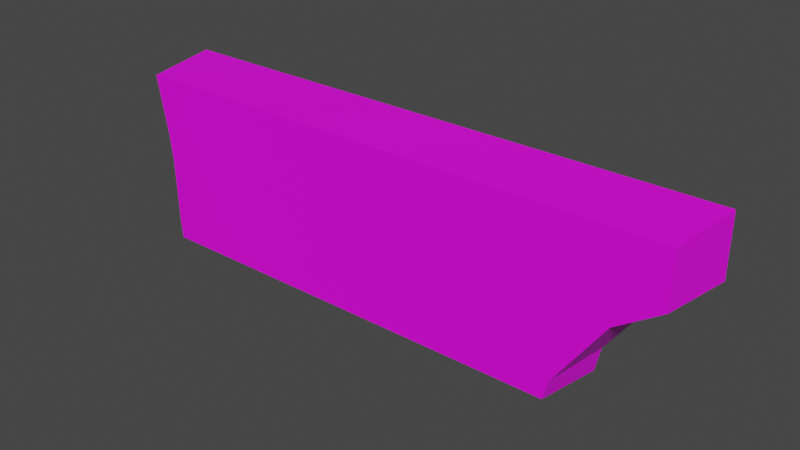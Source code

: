 # Source: ButtonGame2.blend  (saved by Blender 3.2.14; exported with 4.5.12 LTS)
import bpy
from mathutils import Matrix  # noqa: F401  (used for matrix-valued properties, if any)

bpy.ops.wm.read_factory_settings(use_empty=True)
scene = bpy.context.scene
scene.name = 'Scene'

# ---- collections
col_collection = bpy.data.collections.new('Collection'); scene.collection.children.link(col_collection)

# ---- images (referenced by path relative to the original .blend; pixels are not part of the script)
import os
ASSET_DIR = os.environ.get("B2B_ASSET_DIR", "")  # directory of the original .blend (textures are referenced by path, not embedded)
HERE = os.path.dirname(os.path.abspath(__file__))  # packed textures are extracted next to this script under _unpacked/

def load_image(name, relpath, width, height, colorspace="sRGB"):
    """Load a texture the original file referenced (path relative to the .blend, or extracted next to this script)."""
    p = next((c for c in (os.path.join(HERE, relpath), os.path.join(ASSET_DIR, relpath)) if relpath and os.path.exists(c)), "")
    if p:
        img = bpy.data.images.load(p, check_existing=True)
        img.name = name
    else:  # same state as the original file: an image datablock whose file is absent (Cycles renders it pink)
        img = bpy.data.images.new(name, width, height)
        img.source = "FILE"
        img.filepath = "//" + (relpath or name)
    img.colorspace_settings.name = colorspace
    return img
img_hud_texture_png = load_image('HUD_Texture.png', 'HUD_Texture.png', 1024, 1024, 'sRGB')

# ---- materials (node trees are filled in below, after node groups)
mat_plastic = bpy.data.materials.new('Plastic')
mat_plastic.use_transparent_shadow = False

# ---- material node trees
mat_plastic.use_nodes = True; mat_plastic.node_tree.nodes.clear()
_N = mat_plastic.node_tree.nodes; _L = mat_plastic.node_tree.links
n0 = _N.new('ShaderNodeBsdfPrincipled'); n0.name = 'Principled BSDF'; n0.location = (10, 300)
n0.distribution = 'GGX'
n0.subsurface_method = 'RANDOM_WALK_SKIN'
n0.inputs[3].default_value = 1.45
n0.inputs[27].default_value = (0.0, 0.0, 0.0, 1.0)
n0.inputs[28].default_value = 1.0
n1 = _N.new('ShaderNodeOutputMaterial'); n1.name = 'Material Output'; n1.location = (300, 300)
n2 = _N.new('ShaderNodeTexImage'); n2.name = 'Image Texture'; n2.location = (-296, 277)
n2.image = img_hud_texture_png
_L.new(n0.outputs[0], n1.inputs[0])
_L.new(n2.outputs[0], n0.inputs[0])
n1.is_active_output = True

# ---- world
world_world = bpy.data.worlds.new('World'); scene.world = world_world
world_world.use_nodes = True; world_world.node_tree.nodes.clear()
_N = world_world.node_tree.nodes; _L = world_world.node_tree.links
n0 = _N.new('ShaderNodeOutputWorld'); n0.name = 'World Output'; n0.location = (300, 300)
n1 = _N.new('ShaderNodeBackground'); n1.name = 'Background'; n1.location = (10, 300)
n1.inputs[0].default_value = (0.05088, 0.05088, 0.05088, 1.0)
_L.new(n1.outputs[0], n0.inputs[0])
n0.is_active_output = True
world_world.color = (0.05088, 0.05088, 0.05088)
world_world.use_sun_shadow = False
world_world.sun_shadow_jitter_overblur = 0.0

# ---- meshes
me_cube_002 = bpy.data.meshes.new('Cube.002')
me_cube_002.from_pydata([(-1.23, -1.098, 0.1624), (-1.23, -1.098, 0.4542), (1.079, -1.098, -0.3935), (1.072, -1.098, -0.5027), (-0.81, -1.098, -0.5027), (1.146, -1.098, 0.4542), (-0.8318, -1.098, -0.3935), (-1.041, -1.098, -0.001561), (1.098, -1.098, 0.1191), (1.086, -1.098, -0.02933), (-1.271, -0.6981, 0.1527), (-1.271, -0.6981, 0.4865), (1.113, -0.6981, -0.404), (1.105, -0.6981, -0.5426), (-0.8372, -0.6981, -0.5426), (1.182, -0.6981, 0.4865), (-0.8597, -0.6981, -0.404), (-1.075, -0.6981, -0.01447), (1.133, -0.6981, 0.1251), (1.12, -0.6981, -0.02806)], [], [(8, 5, 1, 0), (2, 9, 7, 6), (9, 8, 0, 7), (3, 2, 6, 4), (3, 13, 12, 2), (8, 18, 15, 5), (9, 19, 18, 8), (4, 14, 13, 3), (5, 15, 11, 1), (2, 12, 19, 9), (1, 11, 10, 0), (0, 10, 17, 7), (7, 17, 16, 6), (6, 16, 14, 4)])
_uv = me_cube_002.uv_layers.new(name='UVMap')
_uv.uv.foreach_set('vector', [0.4043, 0.1666, 0.4097, 0.1948, 0.1423, 0.1948, 0.1423, 0.1703, 0.4021, 0.1235, 0.4029, 0.1542, 0.1636, 0.1565, 0.1871, 0.1235, 0.4029, 0.1542, 0.4043, 0.1666, 0.1423, 0.1703, 0.1636, 0.1565, 0.4013, 0.1144, 0.4021, 0.1235, 0.1871, 0.1235, 0.1896, 0.1144, 0.4013, 0.1144, 0.4194, 0.1062, 0.4203, 0.1191, 0.4021, 0.1235, 0.4043, 0.1666, 0.4228, 0.1685, 0.429, 0.2023, 0.4097, 0.1948, 0.4029, 0.1542, 0.4212, 0.1542, 0.4228, 0.1685, 0.4043, 0.1666, 0.1896, 0.1144, 0.1766, 0.1062, 0.4194, 0.1062, 0.4013, 0.1144, 0.4097, 0.1948, 0.429, 0.2023, 0.1223, 0.2023, 0.1423, 0.1948, 0.4021, 0.1235, 0.4203, 0.1191, 0.4212, 0.1542, 0.4029, 0.1542, 0.1423, 0.1948, 0.1223, 0.2023, 0.1223, 0.1711, 0.1423, 0.1703, 0.1423, 0.1703, 0.1223, 0.1711, 0.1468, 0.1555, 0.1636, 0.1565, 0.1636, 0.1565, 0.1468, 0.1555, 0.1738, 0.1191, 0.1871, 0.1235, 0.1871, 0.1235, 0.1738, 0.1191, 0.1766, 0.1062, 0.1896, 0.1144])
me_cube_002.materials.append(mat_plastic)
me_cube_002.update()

# ---- objects
ob_buttongame = bpy.data.objects.new('ButtonGame', me_cube_002)

# ---- transforms, parenting, visibility, modifiers, constraints
ob_buttongame.location = (-0.0001564, 0.0, -0.04679)
ob_buttongame.scale = (-1.3, 1.0, 1.0)

# ---- collection membership
col_collection.objects.link(ob_buttongame)

# ---- scene / render settings (as saved in the file)
scene.frame_start = 1; scene.frame_end = 250; scene.frame_set(0)
scene.render.engine = 'BLENDER_EEVEE_NEXT'
scene.cycles.sampling_pattern = 'TABULATED_SOBOL'
scene.cycles.use_light_tree = False
scene.view_settings.view_transform = 'Filmic'
bpy.context.view_layer.update()

# ---- added for rendering (the .blend has no active camera and no usable light): camera, sun
cam_auto = bpy.data.cameras.new('AutoCamera')
cam_auto.lens = 50.0
cam_auto.sensor_width = 36.0
cam_auto.clip_end = 1000.0
ob_auto_camera = bpy.data.objects.new('AutoCamera', cam_auto)
scene.collection.objects.link(ob_auto_camera)
ob_auto_camera.location = (3.1805, -4.64533, 2.42332)
ob_auto_camera.rotation_euler = (1.09748, -7.21219e-08, 0.694738)
scene.camera = ob_auto_camera
light_auto_sun = bpy.data.lights.new('AutoSun', 'SUN')
light_auto_sun.energy = 3.0
light_auto_sun.angle = 0.0523599
ob_auto_sun = bpy.data.objects.new('AutoSun', light_auto_sun)
scene.collection.objects.link(ob_auto_sun)
ob_auto_sun.rotation_euler = (0.872665, 0.174533, 0.523599)
bpy.context.view_layer.update()
